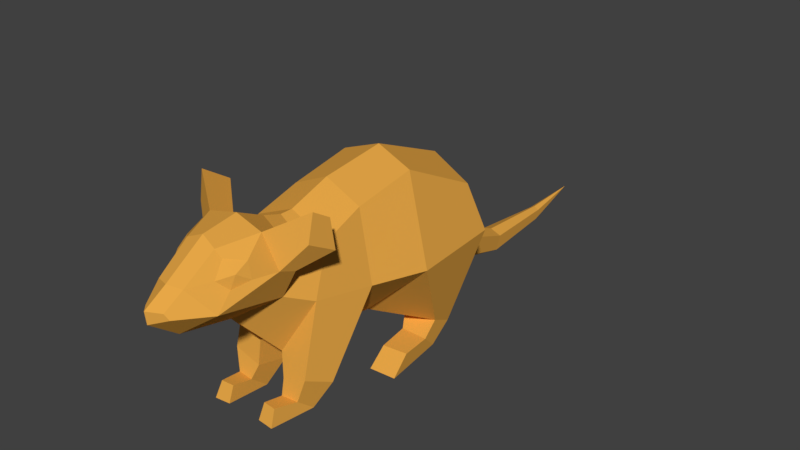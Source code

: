 # Source: rat.blend  (saved by Blender 2.79.0; exported with 4.5.12 LTS)
import bpy
from mathutils import Matrix  # noqa: F401  (used for matrix-valued properties, if any)

bpy.ops.wm.read_factory_settings(use_empty=True)
scene = bpy.context.scene
scene.name = 'Scene'

# ---- collections
col_collection_1 = bpy.data.collections.new('Collection 1'); scene.collection.children.link(col_collection_1)

# ---- materials (node trees are filled in below, after node groups)
mat_lowpoly_colors = bpy.data.materials.new('LOWPOLY-COLORS')
mat_lowpoly_colors.alpha_threshold = 0.0
mat_lowpoly_colors.use_transparent_shadow = False
mat_lowpoly_colors.diffuse_color = (0.8, 0.3882, 0.06314, 1.0)
mat_lowpoly_colors.specular_color = (0.8, 0.3882, 0.06314)
mat_lowpoly_colors.roughness = 0.5

# ---- material node trees

# ---- world
world_world = bpy.data.worlds.new('World'); scene.world = world_world
world_world.color = (0.05088, 0.05088, 0.05088)
world_world.use_sun_shadow = False
world_world.sun_shadow_jitter_overblur = 0.0
world_world.cycles.sampling_method = 'MANUAL'

# ---- meshes
me_rat = bpy.data.meshes.new('rat')
me_rat.from_pydata([(0.04095, 0.1542, 0.07917), (0.03832, 0.1691, 0.03412), (0.03914, 0.181, -0.03303), (0.03853, 0.1351, -0.1231), (0.01728, 0.04975, 0.0489), (0.01352, 0.04991, 0.1112), (0.05732, 0.1002, 0.0403), (0.04269, 0.1042, 0.09558), (0.05563, 0.01015, -0.07294), (0.02691, 0.0202, -0.04128), (0.05903, 0.02308, -0.04838), (0.0288, 0.003871, -0.0772), (0.06094, -0.001257, -0.043), (0.03694, 0.01532, -0.02641), (0.06296, 0.01298, -0.02853), (0.03737, -0.003083, -0.03983), (0.04091, 0.01425, 0.006717), (0.06693, 0.01458, 0.004403), (0.06668, -0.004056, 0.02179), (0.03982, -0.003049, 0.02448), (0.05012, 0.01973, 0.08635), (0.01284, 0.01691, 0.08222), (0.01577, 0.02289, 0.1132), (0.0428, 0.03188, 0.1138), (0.0389, -0.005204, 0.1005), (0.01968, -0.006269, 0.1013), (0.01946, 0.009412, 0.1199), (0.03681, 0.009304, 0.1179), (0.03552, -0.001791, 0.1493), (0.01878, -0.001222, 0.1481), (0.01972, 0.01429, 0.1413), (0.0332, 0.01436, 0.1424), (0.01926, 0.05925, -0.1461), (0.01193, 0.01363, -0.217), (0.01232, 0.02899, -0.2221), (0.0293, 0.1583, 0.09615), (0.03094, 0.1657, 0.1164), (0.04676, 0.1466, 0.1219), (0.02521, 0.1586, 0.1887), (0.03219, 0.1491, 0.1796), (0.03576, 0.17, 0.1627), (0.0398, 0.1541, 0.163), (0.01439, 0.1572, 0.2116), (0.03675, 0.1359, 0.1982), (0.01073, 0.1425, 0.2296), (0.01444, 0.1365, 0.2271), (0.03055, 0.1848, 0.1417), (0.04472, 0.1522, 0.1379), (0.01616, 0.1801, 0.1788), (0.0213, 0.1724, 0.1763), (0.07673, 0.0992, -0.01262), (0.01489, 0.03927, -0.1292), (0.0688, 0.09843, -0.1125), (0.03449, 0.162, 0.1751), (0.0, 0.178, 0.1105), (0.01939, 0.04452, 0.004058), (0.005238, 0.02537, -0.3079), (0.004921, 0.01515, -0.3049), (0.05911, 0.1882, 0.09252), (0.06517, 0.2045, 0.1181), (0.06399, 0.1768, 0.1231), (0.0749, 0.1681, 0.1038), (0.03048, 0.1161, 0.1221), (-0.04095, 0.1542, 0.07917), (-0.03832, 0.1691, 0.03412), (-0.03914, 0.181, -0.03303), (-0.03853, 0.1351, -0.1231), (-0.01728, 0.04975, 0.0489), (-0.01352, 0.04991, 0.1112), (-0.05732, 0.1002, 0.0403), (-0.04269, 0.1042, 0.09558), (0.0, 0.03011, 0.007677), (-0.05563, 0.01015, -0.07294), (-0.02691, 0.0202, -0.04128), (-0.05903, 0.02308, -0.04838), (-0.0288, 0.003871, -0.0772), (-0.06094, -0.001257, -0.043), (-0.03694, 0.01532, -0.02641), (-0.06296, 0.01298, -0.02853), (-0.03737, -0.003083, -0.03983), (-0.04091, 0.01425, 0.006717), (-0.06693, 0.01458, 0.004403), (-0.06668, -0.004056, 0.02179), (-0.03982, -0.003049, 0.02448), (-0.05012, 0.01973, 0.08635), (-0.01284, 0.01691, 0.08222), (-0.01577, 0.02289, 0.1132), (-0.0428, 0.03188, 0.1138), (-0.0389, -0.005204, 0.1005), (-0.01968, -0.006269, 0.1013), (-0.01946, 0.009412, 0.1199), (-0.03681, 0.009304, 0.1179), (-0.03552, -0.001791, 0.1493), (-0.01878, -0.001222, 0.1481), (-0.01972, 0.01429, 0.1413), (-0.0332, 0.01436, 0.1424), (-0.01926, 0.05925, -0.1461), (-0.01193, 0.01363, -0.217), (-0.01232, 0.02899, -0.2221), (0.0, 0.03085, -0.3727), (-0.0293, 0.1583, 0.09615), (-0.03094, 0.1657, 0.1164), (-0.04676, 0.1466, 0.1219), (-0.02521, 0.1586, 0.1887), (-0.03219, 0.1491, 0.1796), (-0.03576, 0.17, 0.1627), (-0.0398, 0.1541, 0.163), (-0.01439, 0.1572, 0.2116), (-0.03675, 0.1359, 0.1982), (-0.01073, 0.1425, 0.2296), (-0.01444, 0.1365, 0.2271), (-0.03055, 0.1848, 0.1417), (-0.04472, 0.1522, 0.1379), (-0.01616, 0.1801, 0.1788), (-0.0213, 0.1724, 0.1763), (-0.07673, 0.0992, -0.01262), (-0.01489, 0.03927, -0.1292), (-0.0688, 0.09843, -0.1125), (0.0, 0.192, 0.1397), (-0.03449, 0.162, 0.1751), (0.0, 0.1715, 0.07747), (0.0, 0.1865, 0.03381), (0.0, 0.195, -0.03633), (0.0, 0.1596, -0.12), (0.0, 0.03034, -0.1241), (0.0, 0.04603, 0.04812), (0.0, 0.06489, -0.1536), (0.0, 0.00956, -0.2162), (0.0, 0.03357, -0.2224), (0.0, 0.1716, 0.09086), (0.0, 0.09796, 0.1542), (0.0, 0.1592, 0.2166), (0.0, 0.1096, 0.2085), (0.0, 0.1452, 0.2395), (0.0, 0.1322, 0.238), (0.0, 0.1868, 0.1759), (-0.01939, 0.04452, 0.004058), (-0.005238, 0.02537, -0.3079), (-0.004921, 0.01515, -0.3049), (0.0, 0.02848, -0.3081), (0.0, 0.01254, -0.3046), (-0.05911, 0.1882, 0.09252), (-0.06517, 0.2045, 0.1181), (-0.06399, 0.1768, 0.1231), (-0.0749, 0.1681, 0.1038), (-0.03048, 0.1161, 0.1221)], [], [(2, 1, 6, 50), (55, 51, 11, 9), (71, 55, 4, 125), (26, 25, 29, 30), (29, 25, 24, 28), (20, 23, 27, 24), (55, 9, 10, 50), (11, 15, 13, 9), (13, 15, 19, 16), (8, 12, 15, 11), (13, 16, 17, 14), (13, 14, 10, 9), (39, 41, 53), (17, 16, 19, 18), (12, 18, 19, 15), (29, 28, 31, 30), (62, 37, 47, 43), (21, 20, 24, 25), (0, 7, 6, 1), (23, 22, 26, 27), (21, 25, 26, 22), (21, 22, 5, 4), (120, 0, 1, 121), (24, 27, 31, 28), (22, 23, 7, 5), (30, 31, 27, 26), (125, 4, 5, 130), (123, 3, 32, 126), (33, 34, 32, 51), (124, 127, 33, 51), (57, 140, 99), (139, 56, 99), (56, 57, 99), (44, 45, 43, 42), (35, 62, 7, 0), (120, 129, 35, 0), (35, 36, 37, 62), (122, 2, 3, 123), (46, 47, 60, 59), (35, 129, 54, 36), (42, 131, 133, 44), (134, 45, 44, 133), (62, 130, 5, 7), (135, 131, 42, 48), (32, 34, 128, 126), (12, 14, 17, 18), (51, 52, 8, 11), (39, 38, 42, 43), (118, 135, 48, 46), (40, 41, 47, 46), (41, 39, 43, 47), (42, 38, 49, 48), (40, 46, 48, 49), (4, 55, 50, 6), (3, 2, 50, 52), (124, 51, 55, 71), (49, 38, 53), (41, 40, 53), (40, 49, 53), (38, 39, 53), (23, 20, 6, 7), (6, 20, 21, 4), (45, 134, 132, 43), (46, 36, 54, 118), (51, 32, 3, 52), (34, 33, 57, 56), (128, 34, 56, 139), (33, 127, 140, 57), (2, 122, 121, 1), (10, 14, 12, 8), (61, 58, 59, 60), (37, 36, 58, 61), (47, 37, 61, 60), (36, 46, 59, 58), (130, 62, 43, 132), (65, 115, 69, 64), (136, 73, 75, 116), (71, 125, 67, 136), (90, 94, 93, 89), (93, 92, 88, 89), (84, 88, 91, 87), (136, 115, 74, 73), (75, 73, 77, 79), (77, 80, 83, 79), (72, 75, 79, 76), (77, 78, 81, 80), (77, 73, 74, 78), (104, 119, 106), (81, 82, 83, 80), (76, 79, 83, 82), (93, 94, 95, 92), (145, 108, 112, 102), (85, 89, 88, 84), (63, 64, 69, 70), (87, 91, 90, 86), (85, 86, 90, 89), (85, 67, 68, 86), (120, 121, 64, 63), (88, 92, 95, 91), (86, 68, 70, 87), (94, 90, 91, 95), (125, 130, 68, 67), (123, 126, 96, 66), (97, 116, 96, 98), (124, 116, 97, 127), (138, 99, 140), (139, 99, 137), (137, 99, 138), (109, 107, 108, 110), (100, 63, 70, 145), (120, 63, 100, 129), (100, 145, 102, 101), (122, 123, 66, 65), (111, 142, 143, 112), (100, 101, 54, 129), (107, 109, 133, 131), (134, 133, 109, 110), (145, 70, 68, 130), (135, 113, 107, 131), (96, 126, 128, 98), (76, 82, 81, 78), (116, 75, 72, 117), (104, 108, 107, 103), (118, 111, 113, 135), (105, 111, 112, 106), (106, 112, 108, 104), (107, 113, 114, 103), (105, 114, 113, 111), (67, 69, 115, 136), (66, 117, 115, 65), (124, 71, 136, 116), (114, 119, 103), (106, 119, 105), (105, 119, 114), (103, 119, 104), (87, 70, 69, 84), (69, 67, 85, 84), (110, 108, 132, 134), (111, 118, 54, 101), (116, 117, 66, 96), (98, 137, 138, 97), (128, 139, 137, 98), (97, 138, 140, 127), (65, 64, 121, 122), (74, 72, 76, 78), (144, 143, 142, 141), (102, 144, 141, 101), (112, 143, 144, 102), (101, 141, 142, 111), (130, 132, 108, 145), (10, 8, 52, 50), (74, 115, 117, 72)])
me_rat.polygons.foreach_set('use_smooth', [True] * 152)
_k = set([(0, 1), (0, 7), (0, 35), (0, 120), (1, 2), (1, 6), (1, 121), (2, 3), (2, 50), (2, 122), (3, 32), (3, 52), (3, 123), (4, 5), (4, 6), (4, 21), (4, 55), (4, 125), (5, 7), (5, 22), (5, 130), (6, 7), (6, 20), (6, 50), (7, 23), (7, 62), (8, 10), (8, 11), (8, 12), (8, 52), (9, 10), (9, 11), (9, 13), (9, 55), (10, 14), (10, 50), (11, 15), (11, 51), (12, 14), (12, 15), (12, 18), (13, 14), (13, 15), (13, 16), (14, 17), (15, 19), (16, 17), (16, 19), (17, 18), (18, 19), (20, 21), (20, 23), (20, 24), (21, 22), (21, 25), (22, 23), (22, 26), (23, 27), (24, 25), (24, 27), (24, 28), (25, 26), (25, 29), (26, 27), (26, 30), (27, 31), (28, 29), (28, 31), (29, 30), (30, 31), (32, 34), (32, 51), (32, 126), (33, 34), (33, 51), (33, 57), (33, 127), (34, 56), (34, 128), (35, 36), (35, 62), (35, 129), (36, 37), (36, 46), (36, 54), (36, 58), (37, 47), (37, 61), (37, 62), (38, 39), (38, 42), (38, 49), (38, 53), (39, 41), (39, 43), (39, 53), (40, 41), (40, 46), (40, 49), (40, 53), (41, 47), (41, 53), (42, 43), (42, 44), (42, 48), (42, 131), (43, 45), (43, 47), (43, 62), (43, 132), (44, 45), (44, 133), (45, 134), (46, 47), (46, 48), (46, 59), (46, 118), (47, 60), (48, 49), (48, 135), (49, 53), (50, 52), (50, 55), (51, 52), (51, 55), (51, 124), (54, 101), (54, 118), (54, 129), (55, 71), (56, 99), (56, 139), (57, 99), (57, 140), (58, 59), (58, 61), (59, 60), (60, 61), (62, 130), (63, 64), (63, 70), (63, 100), (63, 120), (64, 65), (64, 69), (64, 121), (65, 66), (65, 115), (65, 122), (66, 96), (66, 117), (66, 123), (67, 68), (67, 69), (67, 85), (67, 125), (67, 136), (68, 70), (68, 86), (68, 130), (69, 70), (69, 84), (69, 115), (70, 87), (70, 145), (71, 124), (71, 125), (71, 136), (72, 74), (72, 75), (72, 76), (72, 117), (73, 74), (73, 75), (73, 77), (73, 136), (74, 78), (74, 115), (75, 79), (75, 116), (76, 78), (76, 79), (76, 82), (77, 78), (77, 79), (77, 80), (78, 81), (79, 83), (80, 81), (80, 83), (81, 82), (82, 83), (84, 85), (84, 87), (84, 88), (85, 86), (85, 89), (86, 87), (86, 90), (87, 91), (88, 89), (88, 91), (88, 92), (89, 90), (89, 93), (90, 91), (90, 94), (91, 95), (92, 93), (92, 95), (93, 94), (94, 95), (96, 98), (96, 116), (96, 126), (97, 98), (97, 116), (97, 127), (97, 138), (98, 128), (98, 137), (99, 137), (99, 138), (99, 139), (99, 140), (100, 101), (100, 129), (100, 145), (101, 102), (101, 111), (101, 141), (102, 112), (102, 144), (102, 145), (103, 104), (103, 107), (103, 114), (103, 119), (104, 106), (104, 108), (104, 119), (105, 106), (105, 111), (105, 114), (105, 119), (106, 112), (106, 119), (107, 108), (107, 109), (107, 113), (107, 131), (108, 110), (108, 112), (108, 132), (108, 145), (109, 110), (109, 133), (110, 134), (111, 112), (111, 113), (111, 118), (111, 142), (112, 143), (113, 114), (113, 135), (114, 119), (115, 117), (115, 136), (116, 117), (116, 124), (116, 136), (118, 135), (120, 121), (120, 129), (121, 122), (122, 123), (123, 126), (124, 127), (125, 130), (126, 128), (127, 140), (128, 139), (130, 132), (130, 145), (131, 133), (131, 135), (132, 134), (133, 134), (137, 139), (138, 140), (141, 142), (141, 144), (142, 143), (143, 144)])
me_rat.attributes.new('sharp_edge', 'BOOLEAN', 'EDGE').data.foreach_set('value', [ (min(e.vertices), max(e.vertices)) in _k for e in me_rat.edges])
_uv = me_rat.uv_layers.new(name='UVMap')
_uv.uv.foreach_set('vector', [0.1729, 0.6868, 0.1643, 0.6853, 0.1636, 0.673, 0.1726, 0.6775, 0.1728, 0.6593, 0.1903, 0.6393, 0.1919, 0.6495, 0.1867, 0.6563, 0.1699, 0.6547, 0.1728, 0.6593, 0.1635, 0.6609, 0.1629, 0.6579, 0.6748, 0.9846, 0.6715, 0.9824, 0.6792, 0.9824, 0.6784, 0.985, 0.6811, 0.985, 0.6889, 0.9847, 0.6892, 0.9878, 0.6811, 0.9878, 0.1543, 0.6592, 0.1493, 0.6606, 0.1493, 0.6567, 0.1523, 0.6548, 0.1728, 0.6593, 0.1867, 0.6563, 0.1895, 0.6651, 0.1726, 0.6775, 0.1919, 0.6495, 0.1925, 0.6553, 0.1908, 0.6583, 0.1867, 0.6563, 0.6731, 0.9391, 0.6709, 0.936, 0.6815, 0.936, 0.6786, 0.9389, 0.1936, 0.6698, 0.195, 0.6642, 0.1992, 0.6653, 0.1982, 0.6721, 0.6731, 0.9391, 0.6786, 0.9389, 0.6789, 0.9432, 0.6734, 0.9434, 0.1908, 0.6583, 0.1933, 0.6615, 0.1895, 0.6651, 0.1867, 0.6563, 0.04771, 0.07886, 0.05091, 0.07727, 0.05021, 0.07935, 0.6789, 0.9432, 0.6786, 0.9389, 0.6826, 0.9381, 0.683, 0.9426, 0.6936, 0.9417, 0.683, 0.9426, 0.6826, 0.9381, 0.6931, 0.9378, 0.6811, 0.985, 0.6811, 0.9878, 0.6783, 0.9872, 0.6784, 0.985, 0.1479, 0.6787, 0.1488, 0.684, 0.147, 0.685, 0.1408, 0.6861, 0.1585, 0.6551, 0.1543, 0.6592, 0.1523, 0.6548, 0.1544, 0.6525, 0.1569, 0.6835, 0.1522, 0.6751, 0.1636, 0.673, 0.1643, 0.6853, 0.1493, 0.6606, 0.145, 0.6579, 0.1467, 0.6557, 0.1493, 0.6567, 0.1407, 0.6547, 0.1447, 0.6525, 0.1467, 0.6557, 0.145, 0.6579, 0.1407, 0.6547, 0.145, 0.6579, 0.1424, 0.6641, 0.1343, 0.6544, 0.1569, 0.6914, 0.1569, 0.6835, 0.1643, 0.6853, 0.1644, 0.6914, 0.6709, 0.9892, 0.6742, 0.9874, 0.6783, 0.9872, 0.6789, 0.9901, 0.145, 0.6579, 0.1493, 0.6606, 0.1522, 0.6751, 0.1424, 0.6641, 0.6784, 0.985, 0.6783, 0.9872, 0.6742, 0.9874, 0.6748, 0.9846, 0.1323, 0.656, 0.1343, 0.6544, 0.1424, 0.6641, 0.1405, 0.6779, 0.1813, 0.6914, 0.1831, 0.6875, 0.1946, 0.6875, 0.1939, 0.6914, 0.6859, 0.9066, 0.6859, 0.9098, 0.6737, 0.9085, 0.6725, 0.9035, 0.6709, 0.8994, 0.6864, 0.9046, 0.6859, 0.9066, 0.6725, 0.9035, 0.7047, 0.9096, 0.7049, 0.9087, 0.7127, 0.9122, 0.7051, 0.9122, 0.7051, 0.9112, 0.7127, 0.9122, 0.7051, 0.9112, 0.7047, 0.9096, 0.7127, 0.9122, 0.137, 0.6896, 0.1369, 0.6885, 0.1408, 0.6861, 0.1404, 0.6896, 0.1538, 0.6854, 0.1479, 0.6787, 0.1522, 0.6751, 0.1569, 0.6835, 0.1569, 0.6914, 0.1547, 0.6914, 0.1538, 0.6854, 0.1569, 0.6835, 0.1538, 0.6854, 0.1503, 0.6869, 0.1488, 0.684, 0.1479, 0.6787, 0.1729, 0.6914, 0.1729, 0.6868, 0.1831, 0.6875, 0.1813, 0.6914, 0.6709, 0.9754, 0.673, 0.9679, 0.6771, 0.9725, 0.6776, 0.975, 0.1538, 0.6854, 0.1547, 0.6914, 0.1516, 0.6914, 0.1503, 0.6869, 0.1404, 0.6896, 0.1393, 0.6914, 0.1359, 0.6914, 0.137, 0.6896, 0.6861, 0.9652, 0.689, 0.9662, 0.6882, 0.9671, 0.6858, 0.9673, 0.1479, 0.6787, 0.1405, 0.6779, 0.1424, 0.6641, 0.1522, 0.6751, 0.1444, 0.6914, 0.1393, 0.6914, 0.1404, 0.6896, 0.1443, 0.6897, 0.6737, 0.9085, 0.6859, 0.9098, 0.6857, 0.9122, 0.6746, 0.9122, 0.671, 0.9457, 0.6734, 0.9434, 0.6789, 0.9432, 0.6817, 0.9463, 0.1979, 0.6836, 0.1834, 0.6844, 0.1936, 0.6698, 0.1982, 0.6721, 0.1426, 0.6871, 0.1424, 0.6883, 0.1404, 0.6896, 0.1408, 0.6861, 0.1475, 0.6914, 0.1444, 0.6914, 0.1443, 0.6897, 0.1473, 0.6885, 0.1452, 0.6877, 0.1447, 0.6867, 0.147, 0.685, 0.1473, 0.6885, 0.1447, 0.6867, 0.1426, 0.6871, 0.1408, 0.6861, 0.147, 0.685, 0.1404, 0.6896, 0.1424, 0.6883, 0.1441, 0.6889, 0.1443, 0.6897, 0.1452, 0.6877, 0.1473, 0.6885, 0.1443, 0.6897, 0.1441, 0.6889, 0.1635, 0.6609, 0.1728, 0.6593, 0.1726, 0.6775, 0.1636, 0.673, 0.1831, 0.6875, 0.1729, 0.6868, 0.1726, 0.6775, 0.1834, 0.6844, 0.1854, 0.6389, 0.1903, 0.6393, 0.1728, 0.6593, 0.1699, 0.6547, 0.05099, 0.08148, 0.04771, 0.08091, 0.05021, 0.07935, 0.05091, 0.07727, 0.05213, 0.07879, 0.05021, 0.07935, 0.05213, 0.07879, 0.05099, 0.08148, 0.05021, 0.07935, 0.04771, 0.08091, 0.04771, 0.07886, 0.05021, 0.07935, 0.1493, 0.6606, 0.1543, 0.6592, 0.1636, 0.673, 0.1522, 0.6751, 0.1636, 0.673, 0.1543, 0.6592, 0.1585, 0.6551, 0.1635, 0.6609, 0.1369, 0.6885, 0.1343, 0.6888, 0.1356, 0.6837, 0.1408, 0.6861, 0.1473, 0.6885, 0.1503, 0.6869, 0.1516, 0.6914, 0.1475, 0.6914, 0.1979, 0.6836, 0.1946, 0.6875, 0.1831, 0.6875, 0.1834, 0.6844, 0.6859, 0.9098, 0.6859, 0.9066, 0.7047, 0.9096, 0.7051, 0.9112, 0.6857, 0.9122, 0.6859, 0.9098, 0.7051, 0.9112, 0.7051, 0.9122, 0.6859, 0.9066, 0.6864, 0.9046, 0.7049, 0.9087, 0.7047, 0.9096, 0.1729, 0.6868, 0.1729, 0.6914, 0.1644, 0.6914, 0.1643, 0.6853, 0.1895, 0.6651, 0.1933, 0.6615, 0.195, 0.6642, 0.1936, 0.6698, 0.6794, 0.9715, 0.6827, 0.9753, 0.6776, 0.975, 0.6771, 0.9725, 0.6764, 0.9663, 0.6827, 0.9652, 0.6827, 0.9753, 0.6794, 0.9715, 0.673, 0.9679, 0.6764, 0.9663, 0.6794, 0.9715, 0.6771, 0.9725, 0.6752, 0.9819, 0.6709, 0.9754, 0.6776, 0.975, 0.6827, 0.9753, 0.1405, 0.6779, 0.1479, 0.6787, 0.1408, 0.6861, 0.1356, 0.6837, 0.1729, 0.696, 0.1726, 0.7053, 0.1636, 0.7098, 0.1643, 0.6975, 0.1728, 0.7235, 0.1867, 0.7265, 0.1919, 0.7333, 0.1903, 0.7435, 0.1699, 0.728, 0.1629, 0.7249, 0.1635, 0.7219, 0.1728, 0.7235, 0.6861, 0.9518, 0.6897, 0.9517, 0.6903, 0.9544, 0.6826, 0.9538, 0.6925, 0.9519, 0.6927, 0.9492, 0.7007, 0.9498, 0.7001, 0.9529, 0.1543, 0.7235, 0.1523, 0.728, 0.1493, 0.7261, 0.1493, 0.7222, 0.1728, 0.7235, 0.1726, 0.7053, 0.1895, 0.7177, 0.1867, 0.7265, 0.1919, 0.7333, 0.1867, 0.7265, 0.1908, 0.7245, 0.1925, 0.7275, 0.6733, 0.9321, 0.6787, 0.9326, 0.6815, 0.9356, 0.6709, 0.935, 0.1936, 0.713, 0.1982, 0.7107, 0.1992, 0.7175, 0.195, 0.7186, 0.6733, 0.9321, 0.6738, 0.9278, 0.6793, 0.9284, 0.6787, 0.9326, 0.1908, 0.7245, 0.1867, 0.7265, 0.1895, 0.7177, 0.1933, 0.7212, 0.04862, 0.07685, 0.05064, 0.0753, 0.05219, 0.07685, 0.6793, 0.9284, 0.6833, 0.9292, 0.6827, 0.9336, 0.6787, 0.9326, 0.6939, 0.9307, 0.6932, 0.9345, 0.6827, 0.9336, 0.6833, 0.9292, 0.6925, 0.9519, 0.6897, 0.9517, 0.6898, 0.9495, 0.6927, 0.9492, 0.1479, 0.7041, 0.1408, 0.6967, 0.147, 0.6978, 0.1488, 0.6988, 0.1585, 0.7277, 0.1544, 0.7303, 0.1523, 0.728, 0.1543, 0.7235, 0.1569, 0.6992, 0.1643, 0.6975, 0.1636, 0.7098, 0.1522, 0.7076, 0.1493, 0.7222, 0.1493, 0.7261, 0.1467, 0.7271, 0.145, 0.7249, 0.1407, 0.7281, 0.145, 0.7249, 0.1467, 0.7271, 0.1447, 0.7303, 0.1407, 0.7281, 0.1343, 0.7284, 0.1424, 0.7187, 0.145, 0.7249, 0.1569, 0.6914, 0.1644, 0.6914, 0.1643, 0.6975, 0.1569, 0.6992, 0.6826, 0.9469, 0.6906, 0.9467, 0.6898, 0.9495, 0.6857, 0.949, 0.145, 0.7249, 0.1424, 0.7187, 0.1522, 0.7076, 0.1493, 0.7222, 0.6897, 0.9517, 0.6861, 0.9518, 0.6857, 0.949, 0.6898, 0.9495, 0.1323, 0.7268, 0.1405, 0.7049, 0.1424, 0.7187, 0.1343, 0.7284, 0.1813, 0.6914, 0.1939, 0.6914, 0.1946, 0.6953, 0.1831, 0.6953, 0.6859, 0.9177, 0.6725, 0.9209, 0.6737, 0.9159, 0.6859, 0.9145, 0.6709, 0.925, 0.6725, 0.9209, 0.6859, 0.9177, 0.6864, 0.9198, 0.7047, 0.9148, 0.7127, 0.9122, 0.7049, 0.9157, 0.7051, 0.9122, 0.7127, 0.9122, 0.7051, 0.9132, 0.7051, 0.9132, 0.7127, 0.9122, 0.7047, 0.9148, 0.137, 0.6932, 0.1404, 0.6932, 0.1408, 0.6967, 0.1369, 0.6942, 0.1538, 0.6974, 0.1569, 0.6992, 0.1522, 0.7076, 0.1479, 0.7041, 0.1569, 0.6914, 0.1569, 0.6992, 0.1538, 0.6974, 0.1547, 0.6914, 0.1538, 0.6974, 0.1479, 0.7041, 0.1488, 0.6988, 0.1503, 0.6959, 0.1729, 0.6914, 0.1813, 0.6914, 0.1831, 0.6953, 0.1729, 0.696, 0.6822, 0.9597, 0.6759, 0.9574, 0.677, 0.9552, 0.6822, 0.9519, 0.1538, 0.6974, 0.1503, 0.6959, 0.1516, 0.6914, 0.1547, 0.6914, 0.1404, 0.6932, 0.137, 0.6932, 0.1359, 0.6914, 0.1393, 0.6914, 0.6861, 0.9652, 0.6858, 0.9673, 0.6836, 0.9664, 0.6831, 0.9652, 0.1479, 0.7041, 0.1522, 0.7076, 0.1424, 0.7187, 0.1405, 0.7049, 0.1444, 0.6914, 0.1443, 0.693, 0.1404, 0.6932, 0.1393, 0.6914, 0.6737, 0.9159, 0.6746, 0.9122, 0.6857, 0.9122, 0.6859, 0.9145, 0.6715, 0.9254, 0.6822, 0.9254, 0.6793, 0.9284, 0.6738, 0.9278, 0.1979, 0.6992, 0.1982, 0.7107, 0.1936, 0.713, 0.1834, 0.6983, 0.1426, 0.6957, 0.1408, 0.6967, 0.1404, 0.6932, 0.1424, 0.6945, 0.1475, 0.6914, 0.1473, 0.6943, 0.1443, 0.693, 0.1444, 0.6914, 0.1452, 0.6951, 0.1473, 0.6943, 0.147, 0.6978, 0.1447, 0.6961, 0.1447, 0.6961, 0.147, 0.6978, 0.1408, 0.6967, 0.1426, 0.6957, 0.1404, 0.6932, 0.1443, 0.693, 0.1441, 0.6939, 0.1424, 0.6945, 0.1452, 0.6951, 0.1441, 0.6939, 0.1443, 0.693, 0.1473, 0.6943, 0.1635, 0.7219, 0.1636, 0.7098, 0.1726, 0.7053, 0.1728, 0.7235, 0.1831, 0.6953, 0.1834, 0.6983, 0.1726, 0.7053, 0.1729, 0.696, 0.1854, 0.7438, 0.1699, 0.728, 0.1728, 0.7235, 0.1903, 0.7435, 0.0504, 0.07304, 0.05064, 0.0753, 0.04771, 0.07502, 0.05219, 0.07685, 0.05064, 0.0753, 0.05261, 0.07494, 0.05261, 0.07494, 0.05064, 0.0753, 0.0504, 0.07304, 0.04771, 0.07502, 0.05064, 0.0753, 0.04862, 0.07685, 0.1493, 0.7222, 0.1522, 0.7076, 0.1636, 0.7098, 0.1543, 0.7235, 0.1636, 0.7098, 0.1635, 0.7219, 0.1585, 0.7277, 0.1543, 0.7235, 0.1369, 0.6942, 0.1408, 0.6967, 0.1356, 0.6991, 0.1343, 0.694, 0.1473, 0.6943, 0.1475, 0.6914, 0.1516, 0.6914, 0.1503, 0.6959, 0.1979, 0.6992, 0.1834, 0.6983, 0.1831, 0.6953, 0.1946, 0.6953, 0.6859, 0.9145, 0.7051, 0.9132, 0.7047, 0.9148, 0.6859, 0.9177, 0.6857, 0.9122, 0.7051, 0.9122, 0.7051, 0.9132, 0.6859, 0.9145, 0.6859, 0.9177, 0.7047, 0.9148, 0.7049, 0.9157, 0.6864, 0.9198, 0.1729, 0.696, 0.1643, 0.6975, 0.1644, 0.6914, 0.1729, 0.6914, 0.1895, 0.7177, 0.1936, 0.713, 0.195, 0.7186, 0.1933, 0.7212, 0.6751, 0.9536, 0.677, 0.9552, 0.6759, 0.9574, 0.6709, 0.9564, 0.6794, 0.9494, 0.6751, 0.9536, 0.6709, 0.9564, 0.6736, 0.9467, 0.6822, 0.9519, 0.677, 0.9552, 0.6751, 0.9536, 0.6794, 0.9494, 0.6764, 0.9648, 0.6709, 0.9564, 0.6759, 0.9574, 0.6822, 0.9597, 0.1405, 0.7049, 0.1356, 0.6991, 0.1408, 0.6967, 0.1479, 0.7041, 0.1895, 0.6651, 0.1936, 0.6698, 0.1834, 0.6844, 0.1726, 0.6775, 0.1895, 0.7177, 0.1726, 0.7053, 0.1834, 0.6983, 0.1936, 0.713])
me_rat.materials.append(mat_lowpoly_colors)
me_rat.use_remesh_preserve_volume = False
me_rat.use_remesh_preserve_attributes = False
me_rat.use_mirror_vertex_groups = False
me_rat.update()
me_rat.normals_split_custom_set([tuple(v) for v in zip(*[iter([0.9084, 0.3739, 0.187, 0.9084, 0.3739, 0.187, 0.9084, 0.3739, 0.187, 0.9084, 0.3739, 0.187, -0.9417, -0.3316, 0.05687, -0.9417, -0.3316, 0.05687, -0.9417, -0.3316, 0.05687, -0.9417, -0.3316, 0.05687, 0.4458, -0.8662, 0.2258, 0.4458, -0.8662, 0.2258, 0.4458, -0.8662, 0.2258, 0.4458, -0.8662, 0.2258, -0.9995, 0.02827, -0.01358, -0.9995, 0.02827, -0.01358, -0.9995, 0.02827, -0.01358, -0.9995, 0.02827, -0.01358, 0.01289, -0.996, 0.08876, 0.01289, -0.996, 0.08876, 0.01289, -0.996, 0.08876, 0.01289, -0.996, 0.08876, 0.9237, -0.2113, 0.3196, 0.9237, -0.2113, 0.3196, 0.9237, -0.2113, 0.3196, 0.9237, -0.2113, 0.3196, 0.5311, -0.5642, 0.6322, 0.5311, -0.5642, 0.6322, 0.5311, -0.5642, 0.6322, 0.5311, -0.5642, 0.6322, -0.8929, -0.3869, 0.2303, -0.8929, -0.3869, 0.2303, -0.8929, -0.3869, 0.2303, -0.8929, -0.3869, 0.2303, -0.9975, 0.02636, 0.06604, -0.9975, 0.02636, 0.06604, -0.9975, 0.02636, 0.06604, -0.9975, 0.02636, 0.06604, 0.158, -0.9439, -0.2901, 0.158, -0.9439, -0.2901, 0.158, -0.9439, -0.2901, 0.158, -0.9439, -0.2901, 0.03742, 0.9992, -0.01259, 0.03742, 0.9992, -0.01259, 0.03742, 0.9992, -0.01259, 0.03742, 0.9992, -0.01259, 0.05135, 0.9243, 0.3781, 0.05135, 0.9243, 0.3781, 0.05135, 0.9243, 0.3781, 0.05135, 0.9243, 0.3781, 0.9105, -0.01857, 0.413, 0.9105, -0.01857, 0.413, 0.9105, -0.01857, 0.413, 0.07643, 0.6958, 0.7141, 0.07643, 0.6958, 0.7141, 0.07643, 0.6958, 0.7141, 0.07643, 0.6958, 0.7141, 0.01365, -0.9997, -0.02227, 0.01365, -0.9997, -0.02227, 0.01365, -0.9997, -0.02227, 0.01365, -0.9997, -0.02227, -0.0595, 0.3933, 0.9175, -0.0595, 0.3933, 0.9175, -0.0595, 0.3933, 0.9175, -0.0595, 0.3933, 0.9175, 0.9181, -0.3909, 0.06582, 0.9181, -0.3909, 0.06582, 0.9181, -0.3909, 0.06582, 0.9181, -0.3909, 0.06582, 0.08781, -0.5719, -0.8156, 0.08781, -0.5719, -0.8156, 0.08781, -0.5719, -0.8156, 0.08781, -0.5719, -0.8156, 0.971, 0.1954, 0.1374, 0.971, 0.1954, 0.1374, 0.971, 0.1954, 0.1374, 0.971, 0.1954, 0.1374, -0.02928, 0.2912, 0.9562, -0.02928, 0.2912, 0.9562, -0.02928, 0.2912, 0.9562, -0.02928, 0.2912, 0.9562, -0.9735, -0.1852, 0.1343, -0.9735, -0.1852, 0.1343, -0.9735, -0.1852, 0.1343, -0.9735, -0.1852, 0.1343, -0.9995, 0.03022, -0.01093, -0.9995, 0.03022, -0.01093, -0.9995, 0.03022, -0.01093, -0.9995, 0.03022, -0.01093, 0.3779, 0.8804, 0.2866, 0.3779, 0.8804, 0.2866, 0.3779, 0.8804, 0.2866, 0.3779, 0.8804, 0.2866, 0.9901, 0.1146, 0.08137, 0.9901, 0.1146, 0.08137, 0.9901, 0.1146, 0.08137, 0.9901, 0.1146, 0.08137, 0.03487, 0.2001, 0.9792, 0.03487, 0.2001, 0.9792, 0.03487, 0.2001, 0.9792, 0.03487, 0.2001, 0.9792, -0.005222, 0.9772, -0.212, -0.005222, 0.9772, -0.212, -0.005222, 0.9772, -0.212, -0.005222, 0.9772, -0.212, -0.7093, -0.6777, 0.1939, -0.7093, -0.6777, 0.1939, -0.7093, -0.6777, 0.1939, -0.7093, -0.6777, 0.1939, 0.22, 0.2849, -0.933, 0.22, 0.2849, -0.933, 0.22, 0.2849, -0.933, 0.22, 0.2849, -0.933, 0.99, -0.1408, -0.01176, 0.99, -0.1408, -0.01176, 0.99, -0.1408, -0.01176, 0.99, -0.1408, -0.01176, 0.4633, -0.8599, 0.2141, 0.4633, -0.8599, 0.2141, 0.4633, -0.8599, 0.2141, 0.4633, -0.8599, 0.2141, 0.443, -0.8658, -0.2329, 0.443, -0.8658, -0.2329, 0.443, -0.8658, -0.2329, 0.5089, 0.8603, 0.03158, 0.5089, 0.8603, 0.03158, 0.5089, 0.8603, 0.03158, 0.9953, -0.05328, -0.08049, 0.9949, -0.05529, -0.0846, 0.9948, -0.05558, -0.0852, 0.7454, 0.4007, 0.5328, 0.7454, 0.4007, 0.5328, 0.7454, 0.4007, 0.5328, 0.7454, 0.4007, 0.5328, 0.8875, 0.2155, 0.4074, 0.8875, 0.2155, 0.4074, 0.8875, 0.2155, 0.4074, 0.8875, 0.2155, 0.4074, 0.3976, 0.9172, 0.02481, 0.3976, 0.9172, 0.02481, 0.3976, 0.9172, 0.02481, 0.3976, 0.9172, 0.02481, 0.8087, -0.07524, -0.5834, 0.8087, -0.07524, -0.5834, 0.8087, -0.07524, -0.5834, 0.8087, -0.07524, -0.5834, 0.4104, 0.8253, -0.3879, 0.4104, 0.8253, -0.3879, 0.4104, 0.8253, -0.3879, 0.4104, 0.8253, -0.3879, 0.5048, 0.125, 0.8541, 0.5048, 0.125, 0.8541, 0.5048, 0.125, 0.8541, 0.5048, 0.125, 0.8541, 0.4202, 0.8518, -0.3128, 0.4202, 0.8518, -0.3128, 0.4202, 0.8518, -0.3128, 0.4202, 0.8518, -0.3128, 0.4487, 0.7128, 0.539, 0.4487, 0.7128, 0.539, 0.4487, 0.7128, 0.539, 0.4487, 0.7128, 0.539, 0.6384, -0.03754, 0.7688, 0.6384, -0.03754, 0.7688, 0.6384, -0.03754, 0.7688, 0.6384, -0.03754, 0.7688, 0.7878, -0.2917, 0.5425, 0.7878, -0.2917, 0.5425, 0.7878, -0.2917, 0.5425, 0.7878, -0.2917, 0.5425, 0.2628, 0.7921, 0.5509, 0.2628, 0.7921, 0.5509, 0.2628, 0.7921, 0.5509, 0.2628, 0.7921, 0.5509, 0.3679, 0.8492, -0.3788, 0.3679, 0.8492, -0.3788, 0.3679, 0.8492, -0.3788, 0.3679, 0.8492, -0.3788, 0.992, -0.0775, -0.09956, 0.992, -0.0775, -0.09956, 0.992, -0.0775, -0.09956, 0.992, -0.0775, -0.09956, 0.567, -0.4879, -0.6637, 0.567, -0.4879, -0.6637, 0.567, -0.4879, -0.6637, 0.567, -0.4879, -0.6637, 0.7913, 0.5298, 0.3053, 0.7913, 0.5298, 0.3053, 0.7913, 0.5298, 0.3053, 0.7913, 0.5298, 0.3053, 0.2632, 0.9478, 0.1802, 0.2632, 0.9478, 0.1802, 0.2632, 0.9478, 0.1802, 0.2632, 0.9478, 0.1802, 0.9343, 0.3446, 0.09103, 0.9343, 0.3446, 0.09103, 0.9343, 0.3446, 0.09103, 0.9343, 0.3446, 0.09103, 0.8615, 0.4166, 0.2902, 0.8615, 0.4166, 0.2902, 0.8615, 0.4166, 0.2902, 0.8615, 0.4166, 0.2902, 0.7835, 0.5007, 0.368, 0.7835, 0.5007, 0.368, 0.7835, 0.5007, 0.368, 0.7835, 0.5007, 0.368, 0.6605, 0.6322, 0.4052, 0.6605, 0.6322, 0.4052, 0.6605, 0.6322, 0.4052, 0.6605, 0.6322, 0.4052, 0.742, -0.6387, 0.2037, 0.742, -0.6387, 0.2037, 0.742, -0.6387, 0.2037, 0.742, -0.6387, 0.2037, 0.8742, 0.4609, -0.1525, 0.8742, 0.4609, -0.1525, 0.8742, 0.4609, -0.1525, 0.8742, 0.4609, -0.1525, 0.5639, -0.8258, 0.006064, 0.5639, -0.8258, 0.006064, 0.5639, -0.8258, 0.006064, 0.5639, -0.8258, 0.006064, 0.5537, 0.6407, 0.5319, 0.5537, 0.6407, 0.5319, 0.5537, 0.6407, 0.5319, 0.9358, 0.2447, 0.2536, 0.9358, 0.2447, 0.2536, 0.9358, 0.2447, 0.2536, 0.568, 0.664, 0.4863, 0.568, 0.664, 0.4863, 0.568, 0.664, 0.4863, 0.8205, 0.05204, 0.5692, 0.8205, 0.05204, 0.5692, 0.8205, 0.05204, 0.5692, 0.9677, 0.05831, 0.2454, 0.9677, 0.05831, 0.2454, 0.9677, 0.05831, 0.2454, 0.9677, 0.05831, 0.2454, 0.3436, -0.5624, -0.7521, 0.3436, -0.5624, -0.7521, 0.3436, -0.5624, -0.7521, 0.3436, -0.5624, -0.7521, 0.5883, -0.6484, 0.4831, 0.5883, -0.6484, 0.4831, 0.5883, -0.6484, 0.4831, 0.5883, -0.6484, 0.4831, 0.3196, 0.8105, -0.4909, 0.3196, 0.8105, -0.4909, 0.3196, 0.8105, -0.4909, 0.3196, 0.8105, -0.4909, 0.6117, -0.1011, -0.7846, 0.6117, -0.1011, -0.7846, 0.6117, -0.1011, -0.7846, 0.6117, -0.1011, -0.7846, 0.9954, -0.05308, -0.08009, 0.9954, -0.05308, -0.08009, 0.9949, -0.05529, -0.0846, 0.9953, -0.05328, -0.08049, 0.4015, 0.9137, -0.06297, 0.4015, 0.9137, -0.06297, 0.4015, 0.9137, -0.06297, 0.4015, 0.9137, -0.06297, 0.3661, -0.9298, -0.03829, 0.3661, -0.9298, -0.03829, 0.3661, -0.9298, -0.03829, 0.3661, -0.9298, -0.03829, 0.3668, 0.9199, 0.1389, 0.3668, 0.9199, 0.1389, 0.3668, 0.9199, 0.1389, 0.3668, 0.9199, 0.1389, 0.9854, 0.04053, -0.1652, 0.9854, 0.04053, -0.1652, 0.9854, 0.04053, -0.1652, 0.9854, 0.04053, -0.1652, 0.9598, 0.2761, -0.0505, 0.9598, 0.2761, -0.0505, 0.9598, 0.2761, -0.0505, 0.9598, 0.2761, -0.0505, -0.2088, -0.5215, -0.8273, -0.2088, -0.5215, -0.8273, -0.2088, -0.5215, -0.8273, -0.2088, -0.5215, -0.8273, 0.7618, -0.4531, 0.4629, 0.7618, -0.4531, 0.4629, 0.7618, -0.4531, 0.4629, 0.7618, -0.4531, 0.4629, -0.6918, 0.6263, -0.3595, -0.6918, 0.6263, -0.3595, -0.6918, 0.6263, -0.3595, -0.6918, 0.6263, -0.3595, 0.6121, -0.775, 0.1574, 0.6121, -0.775, 0.1574, 0.6121, -0.775, 0.1574, 0.6121, -0.775, 0.1574, -0.9084, 0.3739, 0.187, -0.9084, 0.3739, 0.187, -0.9084, 0.3739, 0.187, -0.9084, 0.3739, 0.187, 0.9417, -0.3316, 0.05687, 0.9417, -0.3316, 0.05687, 0.9417, -0.3316, 0.05687, 0.9417, -0.3316, 0.05687, -0.4458, -0.8662, 0.2258, -0.4458, -0.8662, 0.2258, -0.4458, -0.8662, 0.2258, -0.4458, -0.8662, 0.2258, 0.9995, 0.02827, -0.01358, 0.9995, 0.02827, -0.01358, 0.9995, 0.02827, -0.01358, 0.9995, 0.02827, -0.01358, -0.01289, -0.996, 0.08876, -0.01289, -0.996, 0.08876, -0.01289, -0.996, 0.08876, -0.01289, -0.996, 0.08876, -0.9237, -0.2113, 0.3196, -0.9237, -0.2113, 0.3196, -0.9237, -0.2113, 0.3196, -0.9237, -0.2113, 0.3196, -0.5311, -0.5642, 0.6322, -0.5311, -0.5642, 0.6322, -0.5311, -0.5642, 0.6322, -0.5311, -0.5642, 0.6322, 0.8929, -0.3869, 0.2303, 0.8929, -0.3869, 0.2303, 0.8929, -0.3869, 0.2303, 0.8929, -0.3869, 0.2303, 0.9975, 0.02636, 0.06604, 0.9975, 0.02636, 0.06604, 0.9975, 0.02636, 0.06604, 0.9975, 0.02636, 0.06604, -0.158, -0.9439, -0.2901, -0.158, -0.9439, -0.2901, -0.158, -0.9439, -0.2901, -0.158, -0.9439, -0.2901, -0.03742, 0.9992, -0.01259, -0.03742, 0.9992, -0.01259, -0.03742, 0.9992, -0.01259, -0.03742, 0.9992, -0.01259, -0.05135, 0.9243, 0.3781, -0.05135, 0.9243, 0.3781, -0.05135, 0.9243, 0.3781, -0.05135, 0.9243, 0.3781, -0.9105, -0.01857, 0.413, -0.9105, -0.01857, 0.413, -0.9105, -0.01857, 0.413, -0.07643, 0.6958, 0.7141, -0.07643, 0.6958, 0.7141, -0.07643, 0.6958, 0.7141, -0.07643, 0.6958, 0.7141, -0.01365, -0.9997, -0.02227, -0.01365, -0.9997, -0.02227, -0.01365, -0.9997, -0.02227, -0.01365, -0.9997, -0.02227, 0.0595, 0.3933, 0.9175, 0.0595, 0.3933, 0.9175, 0.0595, 0.3933, 0.9175, 0.0595, 0.3933, 0.9175, -0.9181, -0.3909, 0.06582, -0.9181, -0.3909, 0.06582, -0.9181, -0.3909, 0.06582, -0.9181, -0.3909, 0.06582, -0.08781, -0.5719, -0.8156, -0.08781, -0.5719, -0.8156, -0.08781, -0.5719, -0.8156, -0.08781, -0.5719, -0.8156, -0.9711, 0.1954, 0.1374, -0.9711, 0.1954, 0.1374, -0.9711, 0.1954, 0.1374, -0.9711, 0.1954, 0.1374, 0.02928, 0.2912, 0.9562, 0.02928, 0.2912, 0.9562, 0.02928, 0.2912, 0.9562, 0.02928, 0.2912, 0.9562, 0.9735, -0.1852, 0.1343, 0.9735, -0.1852, 0.1343, 0.9735, -0.1852, 0.1343, 0.9735, -0.1852, 0.1343, 0.9995, 0.03022, -0.01093, 0.9995, 0.03022, -0.01093, 0.9995, 0.03022, -0.01093, 0.9995, 0.03022, -0.01093, -0.3779, 0.8804, 0.2866, -0.3779, 0.8804, 0.2866, -0.3779, 0.8804, 0.2866, -0.3779, 0.8804, 0.2866, -0.9901, 0.1146, 0.08137, -0.9901, 0.1146, 0.08137, -0.9901, 0.1146, 0.08137, -0.9901, 0.1146, 0.08137, -0.03487, 0.2001, 0.9792, -0.03487, 0.2001, 0.9792, -0.03487, 0.2001, 0.9792, -0.03487, 0.2001, 0.9792, 0.005222, 0.9772, -0.212, 0.005222, 0.9772, -0.212, 0.005222, 0.9772, -0.212, 0.005222, 0.9772, -0.212, 0.7093, -0.6777, 0.1939, 0.7093, -0.6777, 0.1939, 0.7093, -0.6777, 0.1939, 0.7093, -0.6777, 0.1939, -0.22, 0.2849, -0.933, -0.22, 0.2849, -0.933, -0.22, 0.2849, -0.933, -0.22, 0.2849, -0.933, -0.99, -0.1408, -0.01176, -0.99, -0.1408, -0.01176, -0.99, -0.1408, -0.01176, -0.99, -0.1408, -0.01176, -0.4633, -0.8599, 0.2141, -0.4633, -0.8599, 0.2141, -0.4633, -0.8599, 0.2141, -0.4633, -0.8599, 0.2141, -0.443, -0.8658, -0.2329, -0.443, -0.8658, -0.2329, -0.443, -0.8658, -0.2329, -0.5089, 0.8603, 0.03158, -0.5089, 0.8603, 0.03158, -0.5089, 0.8603, 0.03158, -0.9953, -0.05328, -0.08049, -0.9948, -0.05558, -0.0852, -0.9949, -0.05529, -0.0846, -0.7454, 0.4007, 0.5328, -0.7454, 0.4007, 0.5328, -0.7454, 0.4007, 0.5328, -0.7454, 0.4007, 0.5328, -0.8875, 0.2155, 0.4074, -0.8875, 0.2155, 0.4074, -0.8875, 0.2155, 0.4074, -0.8875, 0.2155, 0.4074, -0.3976, 0.9172, 0.02481, -0.3976, 0.9172, 0.02481, -0.3976, 0.9172, 0.02481, -0.3976, 0.9172, 0.02481, -0.8087, -0.07524, -0.5834, -0.8087, -0.07524, -0.5834, -0.8087, -0.07524, -0.5834, -0.8087, -0.07524, -0.5834, -0.4104, 0.8253, -0.3879, -0.4104, 0.8253, -0.3879, -0.4104, 0.8253, -0.3879, -0.4104, 0.8253, -0.3879, -0.5048, 0.125, 0.8541, -0.5048, 0.125, 0.8541, -0.5048, 0.125, 0.8541, -0.5048, 0.125, 0.8541, -0.4202, 0.8518, -0.3128, -0.4202, 0.8518, -0.3128, -0.4202, 0.8518, -0.3128, -0.4202, 0.8518, -0.3128, -0.4487, 0.7128, 0.539, -0.4487, 0.7128, 0.539, -0.4487, 0.7128, 0.539, -0.4487, 0.7128, 0.539, -0.6384, -0.03754, 0.7688, -0.6384, -0.03754, 0.7688, -0.6384, -0.03754, 0.7688, -0.6384, -0.03754, 0.7688, -0.7878, -0.2917, 0.5425, -0.7878, -0.2917, 0.5425, -0.7878, -0.2917, 0.5425, -0.7878, -0.2917, 0.5425, -0.2628, 0.7921, 0.5509, -0.2628, 0.7921, 0.5509, -0.2628, 0.7921, 0.5509, -0.2628, 0.7921, 0.5509, -0.3679, 0.8492, -0.3788, -0.3679, 0.8492, -0.3788, -0.3679, 0.8492, -0.3788, -0.3679, 0.8492, -0.3788, -0.992, -0.0775, -0.09956, -0.992, -0.0775, -0.09956, -0.992, -0.0775, -0.09956, -0.992, -0.0775, -0.09956, -0.567, -0.4879, -0.6637, -0.567, -0.4879, -0.6637, -0.567, -0.4879, -0.6637, -0.567, -0.4879, -0.6637, -0.7913, 0.5298, 0.3053, -0.7913, 0.5298, 0.3053, -0.7913, 0.5298, 0.3053, -0.7913, 0.5298, 0.3053, -0.2632, 0.9478, 0.1802, -0.2632, 0.9478, 0.1802, -0.2632, 0.9478, 0.1802, -0.2632, 0.9478, 0.1802, -0.9343, 0.3446, 0.09103, -0.9343, 0.3446, 0.09103, -0.9343, 0.3446, 0.09103, -0.9343, 0.3446, 0.09103, -0.8615, 0.4166, 0.2902, -0.8615, 0.4166, 0.2902, -0.8615, 0.4166, 0.2902, -0.8615, 0.4166, 0.2902, -0.7835, 0.5007, 0.368, -0.7835, 0.5007, 0.368, -0.7835, 0.5007, 0.368, -0.7835, 0.5007, 0.368, -0.6605, 0.6322, 0.4052, -0.6605, 0.6322, 0.4052, -0.6605, 0.6322, 0.4052, -0.6605, 0.6322, 0.4052, -0.742, -0.6387, 0.2037, -0.742, -0.6387, 0.2037, -0.742, -0.6387, 0.2037, -0.742, -0.6387, 0.2037, -0.8742, 0.4609, -0.1525, -0.8742, 0.4609, -0.1525, -0.8742, 0.4609, -0.1525, -0.8742, 0.4609, -0.1525, -0.5639, -0.8258, 0.006064, -0.5639, -0.8258, 0.006064, -0.5639, -0.8258, 0.006064, -0.5639, -0.8258, 0.006064, -0.5537, 0.6407, 0.5319, -0.5537, 0.6407, 0.5319, -0.5537, 0.6407, 0.5319, -0.9358, 0.2447, 0.2536, -0.9358, 0.2447, 0.2536, -0.9358, 0.2447, 0.2536, -0.568, 0.664, 0.4863, -0.568, 0.664, 0.4863, -0.568, 0.664, 0.4863, -0.8205, 0.05204, 0.5692, -0.8205, 0.05204, 0.5692, -0.8205, 0.05204, 0.5692, -0.9677, 0.05831, 0.2454, -0.9677, 0.05831, 0.2454, -0.9677, 0.05831, 0.2454, -0.9677, 0.05831, 0.2454, -0.3436, -0.5624, -0.7521, -0.3436, -0.5624, -0.7521, -0.3436, -0.5624, -0.7521, -0.3436, -0.5624, -0.7521, -0.5883, -0.6484, 0.4831, -0.5883, -0.6484, 0.4831, -0.5883, -0.6484, 0.4831, -0.5883, -0.6484, 0.4831, -0.3196, 0.8105, -0.4909, -0.3196, 0.8105, -0.4909, -0.3196, 0.8105, -0.4909, -0.3196, 0.8105, -0.4909, -0.6117, -0.1011, -0.7846, -0.6117, -0.1011, -0.7846, -0.6117, -0.1011, -0.7846, -0.6117, -0.1011, -0.7846, -0.9954, -0.05308, -0.08009, -0.9953, -0.05328, -0.08049, -0.9949, -0.05529, -0.0846, -0.9954, -0.05308, -0.08009, -0.4015, 0.9137, -0.06297, -0.4015, 0.9137, -0.06297, -0.4015, 0.9137, -0.06297, -0.4015, 0.9137, -0.06297, -0.3661, -0.9298, -0.03829, -0.3661, -0.9298, -0.03829, -0.3661, -0.9298, -0.03829, -0.3661, -0.9298, -0.03829, -0.3668, 0.9199, 0.1389, -0.3668, 0.9199, 0.1389, -0.3668, 0.9199, 0.1389, -0.3668, 0.9199, 0.1389, -0.9854, 0.04053, -0.1652, -0.9854, 0.04053, -0.1652, -0.9854, 0.04053, -0.1652, -0.9854, 0.04053, -0.1652, -0.9598, 0.2761, -0.0505, -0.9598, 0.2761, -0.0505, -0.9598, 0.2761, -0.0505, -0.9598, 0.2761, -0.0505, 0.2088, -0.5215, -0.8273, 0.2088, -0.5215, -0.8273, 0.2088, -0.5215, -0.8273, 0.2088, -0.5215, -0.8273, -0.7618, -0.4531, 0.4629, -0.7618, -0.4531, 0.4629, -0.7618, -0.4531, 0.4629, -0.7618, -0.4531, 0.4629, 0.6918, 0.6263, -0.3595, 0.6918, 0.6263, -0.3595, 0.6918, 0.6263, -0.3595, 0.6918, 0.6263, -0.3595, -0.6121, -0.775, 0.1574, -0.6121, -0.775, 0.1574, -0.6121, -0.775, 0.1574, -0.6121, -0.775, 0.1574, 0.9802, -0.1857, -0.06875, 0.9802, -0.1857, -0.06875, 0.9802, -0.1857, -0.06875, 0.9802, -0.1857, -0.06875, -0.9802, -0.1857, -0.06875, -0.9802, -0.1857, -0.06875, -0.9802, -0.1857, -0.06875, -0.9802, -0.1857, -0.06875])] * 3)])
arm_armature = bpy.data.armatures.new('Armature')  # bones are not reproduced

# ---- objects
ob_armature = bpy.data.objects.new('Armature', arm_armature)
ob_rat = bpy.data.objects.new('rat', me_rat)

# ---- transforms, parenting, visibility, modifiers, constraints
ob_armature.location = (-1.9e-17, 0.1005, 0.1038)
ob_armature.rotation_euler = (-1.828, -2.277e-09, -1.331e-09)
ob_armature.scale = (-0.1871, -0.1871, -0.1871)
ob_armature.lineart.crease_threshold = 0.0
ob_rat.location = (0.0, 0.0, 0.0)
ob_rat.rotation_euler = (1.571, -0.0, 0.0)
ob_rat.color = (0.8, 0.8, 0.8, 1.0)
ob_rat.lineart.crease_threshold = 0.0

# ---- collection membership
col_collection_1.objects.link(ob_armature)
col_collection_1.objects.link(ob_rat)

# ---- scene / render settings (as saved in the file)
scene.frame_start = 1; scene.frame_end = 250; scene.frame_set(1)
scene.render.engine = 'BLENDER_EEVEE_NEXT'
scene.render.resolution_percentage = 50
scene.render.dither_intensity = 0.0
scene.cycles.use_denoising = False
scene.cycles.samples = 128
scene.cycles.sampling_pattern = 'TABULATED_SOBOL'
scene.cycles.use_adaptive_sampling = False
scene.cycles.use_light_tree = False
scene.cycles.blur_glossy = 0.0
scene.cycles.sample_clamp_indirect = 0.0
scene.view_settings.view_transform = 'Standard'
bpy.context.view_layer.update()

# ---- added for rendering (the .blend has no active camera and no usable light): camera, sun
cam_auto = bpy.data.cameras.new('AutoCamera')
cam_auto.lens = 50.0
cam_auto.sensor_width = 36.0
cam_auto.clip_end = 1000.0
ob_auto_camera = bpy.data.objects.new('AutoCamera', cam_auto)
scene.collection.objects.link(ob_auto_camera)
ob_auto_camera.location = (0.615599, -0.672134, 0.591603)
ob_auto_camera.rotation_euler = (1.09748, -7.21219e-08, 0.694738)
scene.camera = ob_auto_camera
light_auto_sun = bpy.data.lights.new('AutoSun', 'SUN')
light_auto_sun.energy = 3.0
light_auto_sun.angle = 0.0523599
ob_auto_sun = bpy.data.objects.new('AutoSun', light_auto_sun)
scene.collection.objects.link(ob_auto_sun)
ob_auto_sun.rotation_euler = (0.872665, 0.174533, 0.523599)
bpy.context.view_layer.update()
